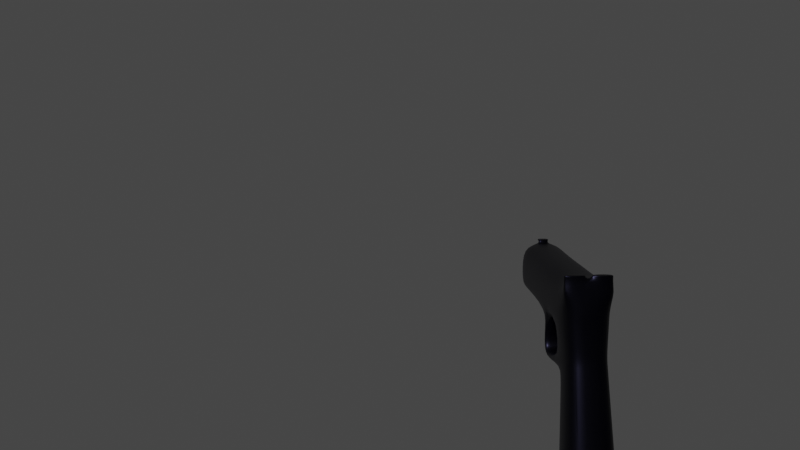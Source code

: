# Source: pistol.blend  (saved by Blender 3.1.7; exported with 4.5.12 LTS)
import bpy
from mathutils import Matrix  # noqa: F401  (used for matrix-valued properties, if any)

bpy.ops.wm.read_factory_settings(use_empty=True)
scene = bpy.context.scene
scene.name = 'Scene'

# ---- materials (node trees are filled in below, after node groups)
mat_metal = bpy.data.materials.new('Metal')
mat_metal.alpha_threshold = 0.0
mat_metal.use_transparent_shadow = False
mat_metal.line_color = (0.0, 0.0, 0.0, 1.0)

# ---- node groups
ng_auto_smooth = bpy.data.node_groups.new('Auto Smooth', 'GeometryNodeTree')
_s = ng_auto_smooth.interface.new_socket(name='Geometry', in_out='OUTPUT', socket_type='NodeSocketGeometry')
_s = ng_auto_smooth.interface.new_socket(name='Geometry', in_out='INPUT', socket_type='NodeSocketGeometry')
_s = ng_auto_smooth.interface.new_socket(name='Angle', in_out='INPUT', socket_type='NodeSocketFloat')
_s.subtype = 'ANGLE'
_s.min_value = 0.0
_s.max_value = 3.142
ng_auto_smooth.is_modifier = True
_N = ng_auto_smooth.nodes; _L = ng_auto_smooth.links
n0 = _N.new('NodeGroupOutput'); n0.name = 'Group Output'; n0.location = (480, -100)
n1 = _N.new('NodeGroupInput'); n1.name = 'Group Input'; n1.location = (-420, -300)
n2 = _N.new('NodeGroupInput'); n2.name = 'Group Input.001'; n2.location = (-60, -100)
n3 = _N.new('GeometryNodeSetShadeSmooth'); n3.name = 'Set Shade Smooth'; n3.location = (120, -100)
n3.domain = 'EDGE'
n4 = _N.new('GeometryNodeSetShadeSmooth'); n4.name = 'Set Shade Smooth.001'; n4.location = (300, -100)
n5 = _N.new('GeometryNodeInputMeshEdgeAngle'); n5.name = 'Edge Angle'; n5.location = (-420, -220)
n6 = _N.new('GeometryNodeInputEdgeSmooth'); n6.name = 'Is Edge Smooth'; n6.location = (-60, -160)
n7 = _N.new('GeometryNodeInputShadeSmooth'); n7.name = 'Is Face Smooth'; n7.location = (-240, -340)
n8 = _N.new('FunctionNodeBooleanMath'); n8.name = 'Boolean Math'; n8.location = (-60, -220)
n9 = _N.new('FunctionNodeCompare'); n9.name = 'Compare'; n9.location = (-240, -180)
n9.operation = 'LESS_EQUAL'
_L.new(n5.outputs[0], n9.inputs[0])
_L.new(n4.outputs[0], n0.inputs[0])
_L.new(n1.outputs[1], n9.inputs[1])
_L.new(n9.outputs[0], n8.inputs[0])
_L.new(n7.outputs[0], n8.inputs[1])
_L.new(n2.outputs[0], n3.inputs[0])
_L.new(n6.outputs[0], n3.inputs[1])
_L.new(n3.outputs[0], n4.inputs[0])
_L.new(n8.outputs[0], n3.inputs[2])
n0.is_active_output = True

# ---- material node trees
mat_metal.use_nodes = True; mat_metal.node_tree.nodes.clear()
_N = mat_metal.node_tree.nodes; _L = mat_metal.node_tree.links
n0 = _N.new('ShaderNodeOutputMaterial'); n0.name = 'Material Output'; n0.location = (300, 300)
n1 = _N.new('ShaderNodeBsdfPrincipled'); n1.name = 'Principled BSDF'; n1.location = (10, 300)
n1.distribution = 'GGX'
n1.subsurface_method = 'RANDOM_WALK_SKIN'
n1.inputs[0].default_value = (0.008611, 0.008586, 0.01599, 1.0)
n1.inputs[1].default_value = 1.0
n1.inputs[2].default_value = 0.4
n1.inputs[3].default_value = 1.45
n1.inputs[27].default_value = (0.0, 0.0, 0.0, 1.0)
n1.inputs[28].default_value = 1.0
_L.new(n1.outputs[0], n0.inputs[0])
n0.is_active_output = True

# ---- world
world_world = bpy.data.worlds.new('World'); scene.world = world_world
world_world.use_nodes = True; world_world.node_tree.nodes.clear()
_N = world_world.node_tree.nodes; _L = world_world.node_tree.links
n0 = _N.new('ShaderNodeOutputWorld'); n0.name = 'World Output'; n0.location = (300, 300)
n1 = _N.new('ShaderNodeBackground'); n1.name = 'Background'; n1.location = (10, 300)
n1.inputs[0].default_value = (0.05088, 0.05088, 0.05088, 1.0)
_L.new(n1.outputs[0], n0.inputs[0])
n0.is_active_output = True
world_world.color = (0.05088, 0.05088, 0.05088)
world_world.use_sun_shadow = False
world_world.sun_shadow_jitter_overblur = 0.0

# ---- cameras
cam_camera = bpy.data.cameras.new('Camera')

# ---- meshes
me_cube = bpy.data.meshes.new('Cube')
me_cube.from_pydata([(0.01861, 0.02642, 0.05089), (0.05535, 0.02843, -0.09592), (0.01861, -0.02642, 0.05089), (0.05535, -0.02843, -0.09592), (-0.05061, 0.02642, 0.03507), (-0.01914, 0.02843, -0.1129), (-0.05061, -0.02642, 0.03507), (-0.01914, -0.02843, -0.1129), (0.01196, -0.02605, 0.0877), (-0.05631, -0.02605, 0.0877), (0.01196, 0.02605, 0.0877), (-0.05631, 0.02605, 0.0877), (-0.2539, -0.02487, 0.03563), (-0.2539, 0.02487, 0.03563), (-0.2614, -0.02605, 0.0877), (-0.2614, 0.02605, 0.0877), (-0.09053, -0.02487, 0.03563), (-0.09939, -0.02487, 0.03563), (-0.09939, 0.02487, 0.03563), (-0.09053, 0.02487, 0.03563), (-0.09108, -0.02605, 0.0877), (-0.09992, -0.02605, 0.0877), (-0.09108, 0.02605, 0.0877), (-0.09992, 0.02605, 0.0877), (0.02197, 0.02314, 0.01585), (0.02491, 0.02376, 0.00569), (-0.03736, -0.02376, -0.008535), (-0.03867, -0.02314, 0.001995), (0.02197, -0.02314, 0.01585), (0.02491, -0.02376, 0.00569), (-0.03867, 0.02314, 0.001995), (-0.03736, 0.02376, -0.008535), (-0.09909, -0.02487, 0.001735), (-0.108, -0.02487, 0.001735), (-0.108, 0.02487, 0.001735), (-0.09909, 0.02487, 0.001735), (-0.08745, -0.02487, -0.008353), (-0.09294, -0.02487, -0.01532), (-0.09294, 0.02487, -0.01532), (-0.08745, 0.02487, -0.008353), (-0.06788, -0.003372, 0.03563), (-0.06048, -0.003372, 0.03563), (-0.06048, 0.004552, 0.03563), (-0.06788, 0.004552, 0.03563), (-0.06788, -0.003372, 0.02748), (-0.06048, -0.003372, 0.02748), (-0.06048, 0.004552, 0.02748), (-0.06788, 0.004552, 0.02748), (-0.07012, -0.002337, 0.02068), (-0.06536, -0.002337, 0.01799), (-0.06536, 0.003518, 0.01799), (-0.07012, 0.003518, 0.02068), (-0.07749, -0.001306, 0.01377), (-0.07532, -0.001306, 0.01097), (-0.07532, 0.002487, 0.01097), (-0.07749, 0.002487, 0.01377), (-0.04904, -0.02605, 0.05049), (-0.04904, 0.02605, 0.05049), (0.01196, -0.02605, 0.09646), (0.01922, -0.02605, 0.0613), (-0.2614, -0.02605, 0.05049), (-0.2614, 0.02605, 0.05049), (-0.09046, 0.02605, 0.05049), (-0.09961, 0.02605, 0.05049), (-0.09046, -0.02605, 0.05049), (-0.09961, -0.02605, 0.05049), (0.001837, 0.02605, 0.0877), (0.01922, 0.02605, 0.0613), (0.001837, -0.02605, 0.0877), (0.001837, 0.0, 0.09198), (0.01196, 0.0, 0.09198), (0.001837, 0.02605, 0.09646), (0.01196, 0.02605, 0.09646), (0.001837, -0.02605, 0.09646), (0.001837, -0.003423, 0.09646), (0.001837, 0.003423, 0.09646), (0.01196, -0.003423, 0.09646), (0.01196, 0.003423, 0.09646), (-0.2435, -0.02487, 0.03563), (-0.2505, -0.02605, 0.0877), (-0.2505, 0.02605, 0.0877), (-0.2435, 0.02487, 0.03563), (-0.2504, 0.02605, 0.05049), (-0.2504, -0.02605, 0.05049), (-0.2505, 0.0, 0.09198), (-0.09992, 0.0, 0.09198), (-0.09108, 0.0, 0.09198), (-0.05631, 0.0, 0.09198), (-0.2614, 0.0, 0.09198), (-0.2505, -0.006786, 0.09083), (-0.2322, 0.0, 0.09198), (-0.2505, 0.006786, 0.09083), (-0.2504, 0.0, 0.09646), (-0.2504, 0.006786, 0.09646), (-0.2613, -0.006786, 0.09646), (-0.2613, 0.0, 0.09646), (-0.2504, -0.006786, 0.09646), (-0.2613, 0.006786, 0.09646), (0.05373, 0.02806, -0.09103), (0.05373, -0.02806, -0.09103), (-0.0198, 0.02806, -0.1078), (-0.0198, -0.02806, -0.1078), (-0.04818, -0.01325, 0.03563), (-0.09053, -0.01325, 0.03563), (-0.03549, -0.01125, 0.002721), (-0.09909, -0.01325, 0.001735), (-0.08745, -0.01325, -0.008353), (-0.04818, 0.01879, 0.03563), (-0.09053, 0.01879, 0.03563), (-0.03549, 0.01595, 0.002721), (-0.09909, 0.01879, 0.001735), (-0.08745, 0.01879, -0.008353), (0.001837, 0.02605, 0.09544), (0.001837, 0.003024, 0.09594), (0.01196, 0.003024, 0.09594), (0.01196, 0.02605, 0.09544), (0.01196, -0.002846, 0.09571), (0.001837, -0.002846, 0.09571), (0.001837, -0.02605, 0.09498), (0.01196, -0.02605, 0.09498), (-0.2504, 0.0, 0.09562), (-0.2504, -0.006786, 0.09541), (-0.2613, 0.0, 0.09562), (-0.2613, 0.006786, 0.09542), (-0.2613, -0.006786, 0.09542), (-0.2504, 0.006786, 0.09541), (-0.01914, 0.0, -0.1129), (0.01861, 0.0, 0.05089), (0.05535, 0.0, -0.09592), (-0.2539, 0.0, 0.03563), (-0.09939, 0.0, 0.03563), (0.02491, 0.0, 0.00569), (0.02197, 0.0, 0.01585), (-0.03281, 0.0, -0.007497), (-0.108, 0.0, 0.001735), (-0.09294, 0.0, -0.01532), (-0.2614, 0.0, 0.05049), (0.01922, 0.0, 0.0613), (-0.2435, 0.0, 0.03563), (-0.0198, 0.0, -0.1078), (0.05373, 0.0, -0.09103), (0.05388, 0.01652, -0.1026), (0.05388, -0.01652, -0.1026), (-0.02227, 0.01652, -0.12), (-0.02227, -0.01652, -0.12), (-0.04384, -0.01652, 0.05748), (-0.02361, -0.01652, -0.1141), (0.05254, 0.01652, -0.09674), (-0.02361, 0.01652, -0.1141), (0.05254, -0.01652, -0.09674), (-0.04384, 0.01652, 0.05748), (0.003539, 0.01652, -0.1141), (0.003539, -0.01652, -0.1141), (-0.006845, 0.01652, 0.05748), (0.002196, 0.01652, -0.1082), (0.002196, -0.01652, -0.1082), (0.006497, 0.01652, 0.05748), (0.04054, -0.01652, -0.1057), (0.0392, -0.01652, -0.09979), (0.04054, 0.01652, -0.1057), (0.006497, -0.01652, 0.05748), (0.0392, 0.01652, -0.09979), (-0.006845, -0.01652, 0.05748), (-0.006845, 0.01551, 0.05748), (-0.006845, -0.01551, 0.05748), (-0.02227, 0.01551, -0.12), (-0.02227, -0.01551, -0.12), (0.05388, -0.01551, -0.1026), (0.05388, 0.01551, -0.1026), (-0.02361, 0.01551, -0.1141), (-0.02361, -0.01551, -0.1141), (0.05254, -0.01551, -0.09674), (0.05254, 0.01551, -0.09674), (0.002196, 0.01551, -0.1082), (0.002196, -0.01551, -0.1082), (0.003539, -0.01551, -0.1141), (0.003539, 0.01551, -0.1141), (-0.04384, 0.01551, 0.05748), (-0.04384, -0.01551, 0.05748), (0.04054, -0.01551, -0.1057), (0.04054, 0.01551, -0.1057), (0.006497, -0.01551, 0.05748), (0.006497, 0.01551, 0.05748), (-0.04117, -0.01652, 0.05748), (0.006215, 0.01652, -0.1135), (0.004871, 0.01652, -0.1076), (-0.04117, 0.01652, 0.05748), (0.006215, -0.01652, -0.1135), (0.004871, -0.01652, -0.1076), (0.006215, -0.01551, -0.1135), (0.006215, 0.01551, -0.1135), (-0.04117, -0.01551, 0.05748), (-0.04117, 0.01551, 0.05748), (-0.000165, -0.01652, -0.09975), (0.03684, 0.01652, -0.09173), (0.05018, 0.01652, -0.08884), (0.05018, -0.01652, -0.08884), (0.03684, -0.01652, -0.09173), (-0.000165, 0.01652, -0.09975), (0.05018, 0.01551, -0.08884), (0.05018, -0.01551, -0.08884), (-0.000165, -0.01551, -0.09975), (-0.000165, 0.01551, -0.09975), (0.00251, 0.01652, -0.09917), (0.00251, -0.01652, -0.09917), (-0.03349, -0.02422, -0.02473), (0.02997, 0.02422, -0.01023), (0.02997, -0.02422, -0.01023), (-0.03349, 0.02422, -0.02473), (-0.03349, 0.0, -0.02473), (0.02997, 0.0, -0.01023)], [], [(138, 78, 12, 129), (28, 2, 6, 27), (109, 107, 4, 30), (126, 128, 3, 7), (132, 127, 2, 28), (30, 4, 0, 24), (119, 116, 76, 58), (61, 136, 88, 15), (67, 57, 11, 66), (56, 59, 68, 9), (136, 60, 14, 88), (83, 79, 14, 60), (123, 122, 95, 97), (82, 81, 13, 61), (57, 4, 19, 62), (62, 19, 18, 63), (87, 11, 22, 86), (86, 22, 23, 85), (56, 9, 20, 64), (64, 20, 21, 65), (4, 42, 43, 40, 16, 103, 108, 19), (18, 19, 35, 34), (208, 31, 25, 206), (31, 30, 24, 25), (210, 131, 29, 207), (131, 132, 28, 29), (209, 133, 31, 208), (38, 39, 30, 31), (207, 29, 26, 205), (29, 28, 27, 26), (105, 32, 36, 106), (103, 16, 32, 105), (16, 17, 33, 32), (130, 18, 34, 134), (135, 38, 31, 133), (32, 33, 37, 36), (134, 34, 38, 135), (34, 35, 39, 38), (106, 36, 27, 104), (36, 37, 26, 27), (47, 46, 50, 51), (16, 40, 41, 42, 4, 107, 102, 6), (42, 41, 45, 46), (43, 42, 46, 47), (41, 40, 44, 45), (40, 43, 47, 44), (48, 51, 55, 52), (45, 44, 48, 49), (44, 47, 51, 48), (46, 45, 49, 50), (53, 52, 55, 54), (50, 49, 53, 54), (51, 50, 54, 55), (49, 48, 52, 53), (16, 64, 65, 17), (6, 56, 64, 16), (22, 62, 63, 23), (11, 57, 62, 22), (80, 82, 61, 15), (78, 83, 60, 12), (129, 12, 60, 136), (6, 2, 59, 56), (0, 4, 57, 67), (127, 0, 67, 137), (59, 137, 70, 8), (69, 66, 11, 87), (67, 66, 10), (68, 59, 8), (114, 115, 72, 77), (116, 70, 69, 117), (117, 118, 73, 74), (73, 58, 76, 74), (115, 112, 71, 72), (112, 66, 69, 113), (118, 119, 58, 73), (113, 69, 70, 114), (75, 77, 72, 71), (17, 65, 83, 78), (23, 63, 82, 80), (63, 18, 81, 82), (15, 88, 91, 80), (65, 21, 79, 83), (130, 17, 78, 138), (9, 87, 86, 20), (20, 86, 85, 21), (21, 85, 90, 89, 79), (68, 69, 87, 9), (79, 89, 88, 14), (84, 90, 91), (121, 120, 92, 96), (89, 90, 84), (80, 91, 90, 85, 23), (93, 97, 95, 92), (94, 96, 92, 95), (122, 124, 94, 95), (120, 125, 93, 92), (125, 123, 97, 93), (124, 121, 96, 94), (3, 99, 101, 7), (126, 139, 100, 5), (128, 140, 99, 3), (5, 100, 98, 1), (111, 106, 104, 109), (108, 103, 105, 110), (110, 105, 106, 111), (27, 6, 102, 104), (35, 110, 111, 39), (19, 108, 110, 35), (39, 111, 109, 30), (104, 102, 107, 109), (75, 113, 114, 77), (71, 112, 113, 75), (10, 66, 112, 115), (70, 10, 115, 114), (68, 8, 119, 118), (69, 68, 118, 117), (76, 116, 117, 74), (8, 70, 116, 119), (88, 89, 121, 124), (91, 88, 123, 125), (84, 91, 125, 120), (88, 124, 122), (89, 84, 120, 121), (88, 122, 123), (1, 98, 140, 128), (7, 101, 139, 126), (18, 130, 138, 81), (2, 127, 137, 59), (13, 129, 136, 61), (33, 134, 135, 37), (37, 135, 133, 26), (17, 130, 134, 33), (205, 26, 133, 209), (25, 24, 132, 131), (206, 25, 131, 210), (24, 0, 127, 132), (5, 1, 128, 126), (81, 138, 129, 13), (70, 137, 67, 10), (196, 197, 162, 160), (204, 193, 145, 183), (192, 177, 150, 186), (181, 160, 162, 164), (159, 141, 147, 161), (167, 142, 149, 171), (152, 144, 146, 155), (190, 180, 159, 184), (203, 194, 153, 186), (187, 152, 155, 188), (143, 151, 154, 148), (165, 143, 148, 169), (173, 169, 148, 154), (142, 157, 158, 149), (184, 159, 161, 185), (180, 168, 141, 159), (194, 195, 156, 153), (202, 198, 150, 177), (200, 196, 160, 181), (165, 176, 151, 143), (144, 152, 175, 166), (166, 175, 176, 165), (195, 199, 182, 156), (199, 200, 181, 182), (193, 201, 178, 145), (201, 202, 177, 178), (157, 142, 167, 179), (179, 167, 168, 180), (155, 146, 170, 174), (174, 170, 169, 173), (144, 166, 170, 146), (166, 165, 169, 170), (187, 157, 179, 189), (189, 179, 180, 190), (141, 168, 172, 147), (168, 167, 171, 172), (156, 182, 163, 153), (182, 181, 164, 163), (183, 145, 178, 191), (191, 178, 177, 192), (164, 191, 192, 163), (162, 183, 191, 164), (175, 189, 190, 176), (152, 187, 189, 175), (151, 184, 185, 154), (157, 187, 188, 158), (198, 203, 186, 150), (176, 190, 184, 151), (163, 192, 186, 153), (197, 204, 183, 162), (158, 188, 204, 197), (154, 185, 203, 198), (174, 173, 202, 201), (155, 174, 201, 193), (172, 171, 200, 199), (147, 172, 199, 195), (171, 149, 196, 200), (173, 154, 198, 202), (161, 147, 195, 194), (185, 161, 194, 203), (188, 155, 193, 204), (149, 158, 197, 196), (98, 206, 210, 140), (101, 205, 209, 139), (99, 207, 205, 101), (139, 209, 208, 100), (140, 210, 207, 99), (100, 208, 206, 98)])
me_cube.polygons.foreach_set('use_smooth', [True] * 207)
_uv = me_cube.uv_layers.new(name='UVMap')
_uv.uv.foreach_set('vector', [0.625, 0.125, 0.625, 0.0, 0.625, 0.0, 0.625, 0.125, 0.5673, 0.75, 0.625, 0.75, 0.625, 1.0, 0.5673, 1.0, 0.5673, 0.2194, 0.625, 0.2194, 0.625, 0.25, 0.5673, 0.25, 0.125, 0.625, 0.375, 0.625, 0.375, 0.75, 0.125, 0.75, 0.5673, 0.625, 0.625, 0.625, 0.625, 0.75, 0.5673, 0.75, 0.5673, 0.25, 0.625, 0.25, 0.625, 0.5, 0.5673, 0.5, 0.625, 0.75, 0.1054, 0.1058, 0.0, 0.0, 0.625, 0.75, 0.625, 0.25, 0.625, 0.125, 0.625, 0.125, 0.625, 0.25, 0.625, 0.5, 0.625, 0.25, 0.625, 0.25, 0.625, 0.4602, 0.625, 1.0, 0.625, 0.75, 0.625, 0.7845, 0.625, 1.0, 0.625, 0.125, 0.625, 0.0, 0.625, 0.0, 0.625, 0.125, 0.625, 1.0, 0.625, 1.0, 0.625, 1.0, 0.625, 1.0, 0.0, 0.0, 0.0, 0.0, 0.0, 0.0, 0.0, 0.0, 0.625, 0.25, 0.625, 0.25, 0.625, 0.25, 0.625, 0.25, 0.625, 0.25, 0.625, 0.25, 0.625, 0.25, 0.625, 0.25, 0.625, 0.25, 0.625, 0.25, 0.625, 0.25, 0.625, 0.25, 0.875, 0.625, 0.875, 0.5, 0.875, 0.5, 0.875, 0.625, 0.875, 0.625, 0.875, 0.5, 0.875, 0.5, 0.875, 0.625, 0.625, 1.0, 0.625, 1.0, 0.625, 1.0, 0.625, 1.0, 0.625, 1.0, 0.625, 1.0, 0.625, 1.0, 0.625, 1.0, 0.625, 0.25, 0.625, 0.1665, 0.625, 0.1623, 0.625, 0.08845, 0.625, 0.0, 0.625, 0.0584, 0.625, 0.2194, 0.625, 0.25, 0.625, 0.25, 0.625, 0.25, 0.625, 0.25, 0.625, 0.25, 0.5224, 0.25, 0.5499, 0.25, 0.5499, 0.5, 0.5224, 0.5, 0.5499, 0.25, 0.5673, 0.25, 0.5673, 0.5, 0.5499, 0.5, 0.5224, 0.625, 0.5499, 0.625, 0.5499, 0.75, 0.5224, 0.75, 0.5499, 0.625, 0.5673, 0.625, 0.5673, 0.75, 0.5499, 0.75, 0.5224, 0.125, 0.5499, 0.125, 0.5499, 0.25, 0.5224, 0.25, 0.625, 0.25, 0.625, 0.25, 0.5673, 0.25, 0.5499, 0.25, 0.5224, 0.75, 0.5499, 0.75, 0.5499, 1.0, 0.5224, 1.0, 0.5499, 0.75, 0.5673, 0.75, 0.5673, 1.0, 0.5499, 1.0, 0.625, 0.0584, 0.625, 0.0, 0.625, 0.0, 0.625, 0.0584, 0.625, 0.0584, 0.625, 0.0, 0.625, 0.0, 0.625, 0.0584, 0.625, 1.0, 0.625, 1.0, 0.625, 1.0, 0.625, 1.0, 0.625, 0.125, 0.625, 0.25, 0.625, 0.25, 0.625, 0.125, 0.625, 0.125, 0.625, 0.25, 0.5499, 0.25, 0.5499, 0.125, 0.625, 1.0, 0.625, 1.0, 0.625, 1.0, 0.625, 1.0, 0.625, 0.125, 0.625, 0.25, 0.625, 0.25, 0.625, 0.125, 0.625, 0.25, 0.625, 0.25, 0.625, 0.25, 0.625, 0.25, 0.625, 0.0584, 0.625, 0.0, 0.5673, 0.0, 0.5673, 0.0584, 0.625, 1.0, 0.625, 1.0, 0.5499, 1.0, 0.5673, 1.0, 0.625, 0.1623, 0.625, 0.1665, 0.625, 0.1665, 0.625, 0.1623, 0.625, 0.0, 0.625, 0.08845, 0.625, 0.09466, 0.625, 0.1665, 0.625, 0.25, 0.625, 0.2194, 0.625, 0.0584, 0.625, 0.0, 0.625, 0.1665, 0.625, 0.09466, 0.625, 0.09466, 0.625, 0.1665, 0.625, 0.1623, 0.625, 0.1665, 0.625, 0.1665, 0.625, 0.1623, 0.625, 0.09466, 0.625, 0.08845, 0.625, 0.08845, 0.625, 0.09466, 0.625, 0.08845, 0.625, 0.1623, 0.625, 0.1623, 0.625, 0.08845, 0.625, 0.08845, 0.625, 0.1623, 0.625, 0.1623, 0.625, 0.08845, 0.625, 0.09466, 0.625, 0.08845, 0.625, 0.08845, 0.625, 0.09466, 0.625, 0.08845, 0.625, 0.1623, 0.625, 0.1623, 0.625, 0.08845, 0.625, 0.1665, 0.625, 0.09466, 0.625, 0.09466, 0.625, 0.1665, 0.625, 0.09466, 0.625, 0.08845, 0.625, 0.1623, 0.625, 0.1665, 0.625, 0.1665, 0.625, 0.09466, 0.625, 0.09466, 0.625, 0.1665, 0.625, 0.1623, 0.625, 0.1665, 0.625, 0.1665, 0.625, 0.1623, 0.625, 0.09466, 0.625, 0.08845, 0.625, 0.08845, 0.625, 0.09466, 0.625, 1.0, 0.625, 1.0, 0.625, 1.0, 0.625, 1.0, 0.625, 1.0, 0.625, 1.0, 0.625, 1.0, 0.625, 1.0, 0.625, 0.25, 0.625, 0.25, 0.625, 0.25, 0.625, 0.25, 0.625, 0.25, 0.625, 0.25, 0.625, 0.25, 0.625, 0.25, 0.625, 0.25, 0.625, 0.25, 0.625, 0.25, 0.625, 0.25, 0.625, 1.0, 0.625, 1.0, 0.625, 1.0, 0.625, 1.0, 0.625, 0.125, 0.625, 0.0, 0.625, 0.0, 0.625, 0.125, 0.625, 1.0, 0.625, 0.75, 0.625, 0.75, 0.625, 1.0, 0.625, 0.5, 0.625, 0.25, 0.625, 0.25, 0.625, 0.5, 0.625, 0.625, 0.625, 0.5, 0.625, 0.5, 0.625, 0.625, 0.625, 0.75, 0.625, 0.625, 0.625, 0.6274, 0.625, 0.75, 0.6619, 0.6342, 0.6648, 0.5, 0.875, 0.5, 0.875, 0.625, 0.625, 0.5, 0.625, 0.4602, 0.625, 0.5, 0.625, 0.7845, 0.625, 0.75, 0.625, 0.75, 0.07287, 0.07316, 0.625, 0.5, 0.625, 0.5, 0.0, 0.0, 0.1054, 0.1058, 0.625, 0.6274, 0.6619, 0.6342, 0.1117, 0.107, 0.1117, 0.107, 0.6308, 0.7787, 0.625, 0.7845, 0.0, 0.0, 0.625, 0.7845, 0.625, 0.75, 0.0, 0.0, 0.0, 0.0, 0.625, 0.5, 0.625, 0.4602, 0.625, 0.4602, 0.625, 0.5, 0.625, 0.4602, 0.625, 0.4602, 0.6619, 0.6342, 0.07718, 0.07394, 0.625, 0.7845, 0.625, 0.75, 0.625, 0.75, 0.625, 0.7845, 0.07718, 0.07394, 0.6619, 0.6342, 0.625, 0.6274, 0.07287, 0.07316, 0.0, 0.0, 0.0, 0.0, 0.625, 0.5, 0.625, 0.4602, 0.625, 1.0, 0.625, 1.0, 0.625, 1.0, 0.625, 1.0, 0.625, 0.25, 0.625, 0.25, 0.625, 0.25, 0.625, 0.25, 0.625, 0.25, 0.625, 0.25, 0.625, 0.25, 0.625, 0.25, 0.625, 0.25, 0.0, 0.0, 0.0, 0.0, 0.625, 0.25, 0.625, 1.0, 0.625, 1.0, 0.625, 1.0, 0.625, 1.0, 0.625, 0.125, 0.625, 0.0, 0.625, 0.0, 0.625, 0.125, 0.875, 0.75, 0.875, 0.625, 0.875, 0.625, 0.875, 0.75, 0.875, 0.75, 0.875, 0.625, 0.875, 0.625, 0.875, 0.75, 0.875, 0.75, 0.875, 0.625, 0.875, 0.625, 0.875, 0.6586, 0.875, 0.75, 0.6595, 0.75, 0.6619, 0.6342, 0.875, 0.625, 0.875, 0.75, 0.875, 0.75, 0.875, 0.6586, 0.875, 0.6403, 0.875, 0.75, 0.875, 0.625, 0.875, 0.625, 0.0, 0.0, 0.875, 0.6586, 0.875, 0.625, 0.875, 0.625, 0.875, 0.6586, 0.875, 0.6586, 0.875, 0.625, 0.875, 0.625, 0.625, 0.25, 0.0, 0.0, 0.875, 0.625, 0.875, 0.625, 0.875, 0.5, 0.0, 0.0, 0.0, 0.0, 0.875, 0.625, 0.875, 0.625, 0.875, 0.6565, 0.875, 0.6586, 0.875, 0.625, 0.875, 0.625, 0.625, 0.125, 0.625, 0.09348, 0.625, 0.09348, 0.625, 0.125, 0.875, 0.625, 0.0, 0.0, 0.0, 0.0, 0.875, 0.625, 0.0, 0.0, 0.0, 0.0, 0.0, 0.0, 0.0, 0.0, 0.875, 0.6565, 0.875, 0.6586, 0.875, 0.6586, 0.875, 0.6565, 0.375, 0.75, 0.3835, 0.75, 0.3835, 1.0, 0.375, 1.0, 0.375, 0.125, 0.3835, 0.125, 0.3835, 0.25, 0.375, 0.25, 0.375, 0.625, 0.3835, 0.625, 0.3835, 0.75, 0.375, 0.75, 0.375, 0.25, 0.3835, 0.25, 0.3835, 0.5, 0.375, 0.5, 0.625, 0.2194, 0.625, 0.0584, 0.5673, 0.0584, 0.5673, 0.2194, 0.625, 0.2194, 0.625, 0.0584, 0.625, 0.0584, 0.625, 0.2194, 0.625, 0.2194, 0.625, 0.0584, 0.625, 0.0584, 0.625, 0.2194, 0.5673, 0.0, 0.625, 0.0, 0.625, 0.0584, 0.5673, 0.0584, 0.625, 0.25, 0.625, 0.2194, 0.625, 0.2194, 0.625, 0.25, 0.625, 0.25, 0.625, 0.2194, 0.625, 0.2194, 0.625, 0.25, 0.625, 0.25, 0.625, 0.2194, 0.5673, 0.2194, 0.5673, 0.25, 0.5673, 0.0584, 0.625, 0.0584, 0.625, 0.2194, 0.5673, 0.2194, 0.0, 0.0, 0.07718, 0.07394, 0.07287, 0.07316, 0.0, 0.0, 0.625, 0.4602, 0.625, 0.4602, 0.07718, 0.07394, 0.0, 0.0, 0.625, 0.5, 0.625, 0.4602, 0.625, 0.4602, 0.625, 0.5, 0.625, 0.6274, 0.625, 0.5, 0.625, 0.5, 0.07287, 0.07316, 0.625, 0.7845, 0.625, 0.75, 0.625, 0.75, 0.625, 0.7845, 0.6619, 0.6342, 0.6595, 0.75, 0.6308, 0.7787, 0.1117, 0.107, 0.0, 0.0, 0.1054, 0.1058, 0.1117, 0.107, 0.0, 0.0, 0.625, 0.75, 0.625, 0.6274, 0.1054, 0.1058, 0.625, 0.75, 0.875, 0.6403, 0.875, 0.6586, 0.875, 0.6586, 0.875, 0.6565, 0.0, 0.0, 0.0, 0.0, 0.0, 0.0, 0.0, 0.0, 0.875, 0.625, 0.0, 0.0, 0.0, 0.0, 0.875, 0.625, 0.625, 0.125, 0.625, 0.09348, 0.625, 0.125, 0.875, 0.6586, 0.875, 0.625, 0.875, 0.625, 0.875, 0.6586, 0.0, 0.0, 0.0, 0.0, 0.0, 0.0, 0.375, 0.5, 0.3835, 0.5, 0.3835, 0.625, 0.375, 0.625, 0.375, 0.0, 0.3835, 0.0, 0.3835, 0.125, 0.375, 0.125, 0.625, 0.25, 0.625, 0.125, 0.625, 0.125, 0.625, 0.25, 0.625, 0.75, 0.625, 0.625, 0.625, 0.625, 0.625, 0.75, 0.625, 0.25, 0.625, 0.125, 0.625, 0.125, 0.625, 0.25, 0.625, 0.0, 0.625, 0.125, 0.625, 0.125, 0.625, 0.0, 0.625, 0.0, 0.625, 0.125, 0.5499, 0.125, 0.5499, 0.0, 0.625, 0.0, 0.625, 0.125, 0.625, 0.125, 0.625, 0.0, 0.5224, 0.0, 0.5499, 0.0, 0.5499, 0.125, 0.5224, 0.125, 0.5499, 0.5, 0.5673, 0.5, 0.5673, 0.625, 0.5499, 0.625, 0.5224, 0.5, 0.5499, 0.5, 0.5499, 0.625, 0.5224, 0.625, 0.5673, 0.5, 0.625, 0.5, 0.625, 0.625, 0.5673, 0.625, 0.125, 0.5, 0.375, 0.5, 0.375, 0.625, 0.125, 0.625, 0.625, 0.25, 0.625, 0.125, 0.625, 0.125, 0.625, 0.25, 0.625, 0.6274, 0.625, 0.625, 0.625, 0.5, 0.625, 0.5, 0.375, 0.75, 0.3312, 0.75, 0.3312, 0.75, 0.375, 0.75, 0.2186, 0.75, 0.2097, 0.75, 0.2097, 0.75, 0.2185, 0.75, 0.2185, 0.5833, 0.2097, 0.5833, 0.2097, 0.5, 0.2185, 0.5, 0.375, 0.6667, 0.375, 0.75, 0.3312, 0.75, 0.3312, 0.6667, 0.3312, 0.5, 0.375, 0.5, 0.375, 0.5, 0.3312, 0.5, 0.375, 0.6667, 0.375, 0.75, 0.375, 0.75, 0.375, 0.6667, 0.2097, 0.75, 0.125, 0.75, 0.125, 0.75, 0.2097, 0.75, 0.2185, 0.5833, 0.3312, 0.5833, 0.3312, 0.5, 0.2185, 0.5, 0.2186, 0.5, 0.3312, 0.5, 0.3312, 0.5, 0.2185, 0.5, 0.2185, 0.75, 0.2097, 0.75, 0.2097, 0.75, 0.2185, 0.75, 0.125, 0.5, 0.2097, 0.5, 0.2097, 0.5, 0.125, 0.5, 0.125, 0.5833, 0.125, 0.5, 0.125, 0.5, 0.125, 0.5833, 0.2097, 0.5833, 0.125, 0.5833, 0.125, 0.5, 0.2097, 0.5, 0.375, 0.75, 0.3312, 0.75, 0.3312, 0.75, 0.375, 0.75, 0.2185, 0.5, 0.3312, 0.5, 0.3312, 0.5, 0.2185, 0.5, 0.3312, 0.5833, 0.375, 0.5833, 0.375, 0.5, 0.3312, 0.5, 0.3312, 0.5, 0.375, 0.5, 0.375, 0.5, 0.3312, 0.5, 0.2097, 0.5833, 0.2097, 0.5, 0.2097, 0.5, 0.2097, 0.5833, 0.375, 0.6667, 0.375, 0.75, 0.375, 0.75, 0.375, 0.6667, 0.125, 0.5833, 0.2097, 0.5833, 0.2097, 0.5, 0.125, 0.5, 0.125, 0.75, 0.2097, 0.75, 0.2097, 0.6667, 0.125, 0.6667, 0.125, 0.6667, 0.2097, 0.6667, 0.2097, 0.5833, 0.125, 0.5833, 0.375, 0.5, 0.375, 0.5833, 0.375, 0.5833, 0.375, 0.5, 0.375, 0.5833, 0.375, 0.6667, 0.375, 0.6667, 0.375, 0.5833, 0.2097, 0.75, 0.2097, 0.6667, 0.2097, 0.6667, 0.2097, 0.75, 0.2097, 0.6667, 0.2097, 0.5833, 0.2097, 0.5833, 0.2097, 0.6667, 0.3312, 0.75, 0.375, 0.75, 0.375, 0.6667, 0.3312, 0.6667, 0.3312, 0.6667, 0.375, 0.6667, 0.375, 0.5833, 0.3312, 0.5833, 0.2097, 0.75, 0.125, 0.75, 0.125, 0.6667, 0.2097, 0.6667, 0.2097, 0.6667, 0.125, 0.6667, 0.125, 0.5833, 0.2097, 0.5833, 0.125, 0.75, 0.125, 0.6667, 0.125, 0.6667, 0.125, 0.75, 0.125, 0.6667, 0.125, 0.5833, 0.125, 0.5833, 0.125, 0.6667, 0.2185, 0.75, 0.3312, 0.75, 0.3312, 0.6667, 0.2185, 0.6667, 0.2185, 0.6667, 0.3312, 0.6667, 0.3312, 0.5833, 0.2185, 0.5833, 0.375, 0.5, 0.375, 0.5833, 0.375, 0.5833, 0.375, 0.5, 0.375, 0.5833, 0.375, 0.6667, 0.375, 0.6667, 0.375, 0.5833, 0.375, 0.5, 0.375, 0.5833, 0.3312, 0.5833, 0.3312, 0.5, 0.375, 0.5833, 0.375, 0.6667, 0.3312, 0.6667, 0.3312, 0.5833, 0.2185, 0.75, 0.2097, 0.75, 0.2097, 0.6667, 0.2185, 0.6667, 0.2185, 0.6667, 0.2097, 0.6667, 0.2097, 0.5833, 0.2185, 0.5833, 0.3312, 0.6667, 0.2185, 0.6667, 0.2185, 0.5833, 0.3312, 0.5833, 0.3312, 0.75, 0.2185, 0.75, 0.2185, 0.6667, 0.3312, 0.6667, 0.2097, 0.6667, 0.2185, 0.6667, 0.2185, 0.5833, 0.2097, 0.5833, 0.2097, 0.75, 0.2185, 0.75, 0.2185, 0.6667, 0.2097, 0.6667, 0.2097, 0.5, 0.2185, 0.5, 0.2185, 0.5, 0.2097, 0.5, 0.3312, 0.75, 0.2185, 0.75, 0.2185, 0.75, 0.3312, 0.75, 0.2097, 0.5, 0.2186, 0.5, 0.2185, 0.5, 0.2097, 0.5, 0.2097, 0.5833, 0.2185, 0.5833, 0.2185, 0.5, 0.2097, 0.5, 0.3312, 0.5833, 0.2185, 0.5833, 0.2185, 0.5, 0.3312, 0.5, 0.3312, 0.75, 0.2186, 0.75, 0.2185, 0.75, 0.3312, 0.75, 0.3312, 0.75, 0.2185, 0.75, 0.2186, 0.75, 0.3312, 0.75, 0.2097, 0.5, 0.2185, 0.5, 0.2186, 0.5, 0.2097, 0.5, 0.2097, 0.6667, 0.2097, 0.5833, 0.2097, 0.5833, 0.2097, 0.6667, 0.2097, 0.75, 0.2097, 0.6667, 0.2097, 0.6667, 0.2097, 0.75, 0.375, 0.5833, 0.375, 0.6667, 0.375, 0.6667, 0.375, 0.5833, 0.375, 0.5, 0.375, 0.5833, 0.375, 0.5833, 0.375, 0.5, 0.375, 0.6667, 0.375, 0.75, 0.375, 0.75, 0.375, 0.6667, 0.2097, 0.5833, 0.2097, 0.5, 0.2097, 0.5, 0.2097, 0.5833, 0.3312, 0.5, 0.375, 0.5, 0.375, 0.5, 0.3312, 0.5, 0.2185, 0.5, 0.3312, 0.5, 0.3312, 0.5, 0.2186, 0.5, 0.2185, 0.75, 0.2097, 0.75, 0.2097, 0.75, 0.2186, 0.75, 0.375, 0.75, 0.3312, 0.75, 0.3312, 0.75, 0.375, 0.75, 0.3835, 0.5, 0.5224, 0.5, 0.5224, 0.625, 0.3835, 0.625, 0.3835, 0.0, 0.5224, 0.0, 0.5224, 0.125, 0.3835, 0.125, 0.3835, 0.75, 0.5224, 0.75, 0.5224, 1.0, 0.3835, 1.0, 0.3835, 0.125, 0.5224, 0.125, 0.5224, 0.25, 0.3835, 0.25, 0.3835, 0.625, 0.5224, 0.625, 0.5224, 0.75, 0.3835, 0.75, 0.3835, 0.25, 0.5224, 0.25, 0.5224, 0.5, 0.3835, 0.5])
me_cube.materials.append(mat_metal)
me_cube.use_remesh_preserve_volume = False
me_cube.use_remesh_preserve_attributes = False
me_cube.use_mirror_vertex_groups = False
me_cube.update()
arm_armature = bpy.data.armatures.new('Armature')  # bones are not reproduced

# ---- objects
ob_pistol = bpy.data.objects.new('Pistol', me_cube)
ob_gunrig = bpy.data.objects.new('GunRig', arm_armature)
ob_camera = bpy.data.objects.new('Camera', cam_camera)

# ---- transforms, parenting, visibility, modifiers, constraints
ob_pistol.parent = ob_gunrig
ob_pistol.location = (0.0, 0.0, 0.0)
ob_pistol.lock_rotations_4d = False
ob_pistol.empty_display_type = 'ARROWS'
ob_pistol.lineart.crease_threshold = 0.0
_vg = ob_pistol.vertex_groups.new(name='Handle')
_vg.add([0, 1, 2, 3, 4, 5, 6, 7, 8, 9, 10, 11, 12, 13, 14, 15, 16, 17, 18, 19, 20, 21, 22, 23, 24, 25, 26, 27, 28, 29, 30, 31, 32, 33, 34, 35, 36, 37, 38, 39, 40, 41, 42, 43, 44, 45, 46, 47, 48, 49, 50, 51, 52, 53, 54, 55, 56, 57, 58, 59, 60, 61, 62, 63, 64, 65, 66, 67, 68, 69, 70, 71, 72, 73, 74, 75, 76, 77, 78, 79, 80, 81, 82, 83, 84, 85, 86, 87, 88, 89, 90, 91, 92, 93, 94, 95, 96, 97, 98, 99, 100, 101, 102, 103, 104, 105, 106, 107, 108, 109, 110, 111, 112, 113, 114, 115, 116, 117, 118, 119, 120, 121, 122, 123, 124, 125, 126, 127, 128, 129, 130, 131, 132, 133, 134, 135, 136, 137, 138, 139, 140, 205, 206, 207, 208, 209, 210], 1.0, 'REPLACE')
_vg = ob_pistol.vertex_groups.new(name='Mag')
_vg.add([141, 142, 143, 144, 145, 146, 147, 148, 149, 150, 151, 152, 153, 154, 155, 156, 157, 158, 159, 160, 161, 162, 163, 164, 165, 166, 167, 168, 169, 170, 171, 172, 173, 174, 175, 176, 177, 178, 179, 180, 181, 182, 183, 184, 185, 186, 187, 188, 189, 190, 191, 192, 193, 194, 195, 196, 197, 198, 199, 200, 201, 202, 203, 204], 1.0, 'REPLACE')
_m = ob_pistol.modifiers.new('Subdivision', 'SUBSURF')
_m.levels = 2
_m = ob_pistol.modifiers.new('Armature', 'ARMATURE')
_m.object = ob_gunrig
_m = ob_pistol.modifiers.new('Auto Smooth', 'NODES')
_m.node_group = ng_auto_smooth
_gi = [s.identifier for s in ng_auto_smooth.interface.items_tree if s.item_type == 'SOCKET' and s.in_out == 'INPUT']
_m[_gi[1]] = 0.5236  # Angle
ob_gunrig.location = (0.0, 0.0, 0.0)
ob_gunrig.show_in_front = True
ob_gunrig.lineart.crease_threshold = 0.0
ob_camera.location = (1.101, -0.2439, 0.2868)
ob_camera.rotation_euler = (1.445, 1.019e-06, 1.522)

# ---- collection membership
scene.collection.objects.link(ob_pistol)
scene.collection.objects.link(ob_gunrig)
scene.collection.objects.link(ob_camera)

# ---- scene / render settings (as saved in the file)
scene.camera = ob_camera
scene.frame_start = 0; scene.frame_end = 80; scene.frame_set(9)
scene.render.engine = 'BLENDER_EEVEE_NEXT'
scene.render.fps = 60
scene.cycles.samples = 128
scene.cycles.sampling_pattern = 'TABULATED_SOBOL'
scene.cycles.use_adaptive_sampling = False
scene.cycles.use_light_tree = False
scene.view_settings.view_transform = 'Filmic'
bpy.context.view_layer.update()

# ---- added for rendering (the .blend has no usable light): sun
light_auto_sun = bpy.data.lights.new('AutoSun', 'SUN')
light_auto_sun.energy = 3.0
light_auto_sun.angle = 0.0523599
ob_auto_sun = bpy.data.objects.new('AutoSun', light_auto_sun)
scene.collection.objects.link(ob_auto_sun)
ob_auto_sun.rotation_euler = (0.872665, 0.174533, 0.523599)
bpy.context.view_layer.update()
